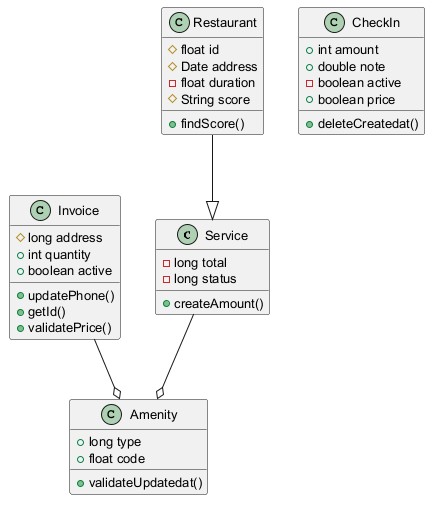

The diagram above was rendered by PlantUML. Its source (embedded in the PNG):
@startuml
skinparam defaultFontSize 13
class Service {
  -long total
  -long status
  +createAmount()
}
class Restaurant {
  #float id
  #Date address
  -float duration
  #String score
  +findScore()
}
class CheckIn {
  +int amount
  +double note
  -boolean active
  +boolean price
  +deleteCreatedat()
}
class Amenity {
  +long type
  +float code
  +validateUpdatedat()
}
class Invoice {
  #long address
  +int quantity
  +boolean active
  +updatePhone()
  +getId()
  +validatePrice()
}
Invoice --o Amenity
Service --o Amenity
Restaurant --|> Service
@enduml